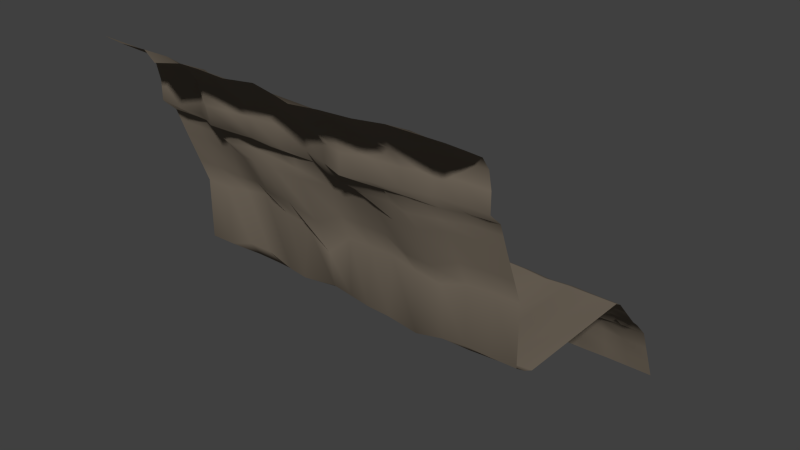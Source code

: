 # Source: wall2.blend  (saved by Blender 2.73.0; exported with 4.5.12 LTS)
import bpy
from mathutils import Matrix  # noqa: F401  (used for matrix-valued properties, if any)

bpy.ops.wm.read_factory_settings(use_empty=True)
scene = bpy.context.scene
scene.name = 'Scene'

# ---- collections
col_collection_1 = bpy.data.collections.new('Collection 1'); scene.collection.children.link(col_collection_1)

# ---- materials (node trees are filled in below, after node groups)
mat_rock_mat = bpy.data.materials.new('rock mat')
mat_rock_mat.alpha_threshold = 0.0
mat_rock_mat.use_transparent_shadow = False
mat_rock_mat.diffuse_color = (0.233, 0.1926, 0.1473, 1.0)
mat_rock_mat.roughness = 0.5
mat_rock_mat.line_color = (0.0, 0.0, 0.0, 1.0)

# ---- material node trees

# ---- world
world_world = bpy.data.worlds.new('World'); scene.world = world_world
world_world.color = (0.05088, 0.05088, 0.05088)
world_world.use_sun_shadow = False
world_world.sun_shadow_jitter_overblur = 0.0
world_world.cycles.sampling_method = 'MANUAL'
world_world.cycles.sample_map_resolution = 256

# ---- meshes
me_cube_002 = bpy.data.meshes.new('Cube.002')
me_cube_002.from_pydata([(3.003, -1.493, 2.822), (-2.997, -1.493, 2.822), (3.003, -1.268, 2.614), (3.003, -1.194, 2.422), (3.003, -1.107, 2.187), (3.003, -0.7374, 1.251), (3.003, -0.7343, 0.2365), (3.003, 1.943, 0.0), (3.003, 2.578, -0.6305), (3.003, 2.734, -0.7634), (3.003, 3.012, -1.055), (-2.997, 3.012, -1.055), (-2.997, 2.734, -0.7634), (-2.997, 2.578, -0.6305), (-2.997, 1.943, 0.0), (-2.997, -0.7343, 0.2365), (-2.997, -0.7374, 1.251), (-2.997, -1.107, 2.187), (-2.997, -1.194, 2.422), (-2.997, -1.268, 2.614), (2.574, -1.107, 2.187), (2.123, -1.18, 2.18), (1.672, -1.206, 2.077), (1.23, -1.187, 2.071), (0.8599, -1.165, 2.191), (0.4315, -1.142, 2.191), (0.002924, -1.137, 2.19), (-0.4315, -1.244, 2.2), (-0.8804, -1.289, 2.231), (-1.309, -1.286, 2.23), (-1.729, -1.114, 2.136), (-2.073, -1.053, 2.131), (-2.569, -1.107, 2.187), (2.574, -0.7374, 1.251), (2.143, -0.7468, 1.224), (1.706, -0.7519, 1.073), (1.29, -0.7584, 1.126), (0.8601, -0.7664, 1.231), (0.4315, -0.7371, 1.211), (0.002924, -0.7194, 1.187), (-0.4259, -0.701, 0.8068), (-0.8614, -0.6882, 1.111), (-1.283, -0.7184, 1.195), (-1.747, -0.691, 1.352), (-2.164, -0.6772, 1.28), (-2.569, -0.7337, 1.249), (2.574, -0.7511, 0.2414), (2.146, -0.7412, 0.2383), (1.776, -0.7657, 0.2195), (1.326, -0.7985, 0.1415), (0.8601, -0.8468, 0.2557), (0.4315, -0.8134, 0.2468), (0.002924, -0.7063, 0.2148), (-0.4256, -0.6003, 0.1819), (-0.9237, -0.733, 0.199), (-1.283, -0.6811, 0.2003), (-1.711, -0.7174, 0.3749), (-2.14, -0.7078, 0.3677), (-2.569, -0.7297, 0.2352), (2.574, 1.944, 0.0), (2.146, 1.944, 0.0), (1.717, 1.903, 0.0), (1.289, 1.955, 0.0), (0.8601, 1.974, 0.0), (0.4315, 1.965, 0.0), (0.002924, 1.94, 0.02242), (-0.4256, 2.021, 0.024), (-0.8542, 2.044, 0.02443), (-1.283, 1.946, 0.0), (-1.711, 1.948, 0.0), (-2.14, 1.96, 0.0), (-2.529, 1.946, 0.0), (2.574, 2.582, -0.6305), (2.15, 2.559, -0.6367), (1.771, 2.553, -0.7018), (1.289, 2.555, -0.6716), (0.8613, 2.672, -0.6463), (0.4397, 2.77, -0.7373), (-0.0774, 2.625, -0.7605), (-0.549, 2.535, -0.7703), (-0.9364, 2.594, -0.7361), (-1.283, 2.69, -0.6309), (-1.701, 2.684, -0.6438), (-2.054, 2.632, -0.7446), (-2.558, 2.607, -0.6438), (2.574, 2.734, -0.7634), (2.188, 2.688, -0.8151), (1.759, 2.711, -0.8952), (1.289, 2.675, -0.8203), (0.8605, 2.771, -0.7693), (0.4337, 2.868, -0.7926), (-0.06565, 2.799, -0.8631), (-0.522, 2.725, -0.8698), (-0.924, 2.761, -0.8447), (-1.283, 2.865, -0.7634), (-1.711, 2.818, -0.7634), (-2.092, 2.726, -0.8269), (-2.569, 2.734, -0.7634), (2.574, 3.012, -1.055), (2.188, 2.984, -1.056), (1.759, 2.981, -1.065), (1.289, 3.009, -1.082), (0.8604, 3.027, -1.058), (0.4328, 3.081, -1.072), (-0.02235, 3.073, -1.079), (-0.4836, 3.02, -1.11), (-0.8795, 3.038, -1.079), (-1.283, 3.097, -1.055), (-1.711, 3.049, -1.055), (-2.14, 2.928, -1.055), (-2.569, 2.97, -1.055), (3.003, -0.3427, 0.0), (-2.997, -0.3427, 0.0), (-2.569, -0.3417, 0.0), (-2.14, -0.3352, 0.0), (-1.711, -0.3391, 0.0), (-1.283, -0.3448, 0.0), (-0.8542, -0.3663, 0.0), (-0.4256, -0.3479, 0.0), (0.002924, -0.4115, 0.0), (0.4315, -0.3683, 0.0), (0.8601, -0.39, 0.0), (1.289, -0.3676, 0.0), (1.717, -0.3929, 0.0), (2.146, -0.479, 0.0), (2.574, -0.3964, 0.0), (3.003, 2.077, -0.07614), (-2.997, 2.077, -0.07614), (-2.395, 2.113, -0.07614), (-2.14, 2.128, -0.07614), (-1.711, 2.103, -0.07614), (-1.283, 2.056, -0.07614), (-0.8542, 2.239, -0.05186), (-0.4256, 2.202, -0.05095), (0.002924, 2.239, -0.04701), (0.4315, 2.155, -0.07614), (0.8755, 2.099, -0.07614), (1.289, 2.094, -0.07614), (1.738, 2.072, -0.09284), (2.146, 2.096, -0.07614), (2.574, 2.08, -0.07614), (3.003, 3.453, -2.11), (-2.997, 3.453, -2.11), (-2.569, 3.453, -2.11), (-2.14, 3.453, -2.11), (-1.711, 3.453, -2.11), (-1.283, 3.453, -2.11), (-0.8686, 3.442, -2.124), (-0.4586, 3.429, -2.142), (-0.01143, 3.442, -2.124), (0.4322, 3.456, -2.12), (0.8602, 3.453, -2.112), (1.289, 3.453, -2.127), (1.717, 3.453, -2.123), (2.146, 3.453, -2.111), (2.574, 3.453, -2.11), (3.003, -1.493, 3.139), (-2.997, -1.493, 3.139), (3.003, -1.557, 3.436), (-2.997, -1.557, 3.436), (3.003, -1.699, 3.641), (-2.997, -1.699, 3.641), (3.003, -2.002, 3.817), (-2.997, -2.002, 3.817), (-2.997, 3.31, -1.769), (-2.997, 3.163, -1.417), (3.003, 3.163, -1.417), (3.003, 3.31, -1.769), (-2.569, 3.163, -1.417), (-2.569, 3.31, -1.769), (-2.14, 3.159, -1.417), (-2.14, 3.286, -1.769), (-1.711, 3.215, -1.417), (-1.711, 3.373, -1.769), (-1.283, 3.214, -1.417), (-1.283, 3.323, -1.769), (-0.8758, 3.22, -1.437), (-0.8721, 3.368, -1.786), (-0.475, 3.271, -1.464), (-0.4667, 3.351, -1.808), (-0.01861, 3.159, -1.438), (-0.01497, 3.298, -1.786), (0.4326, 3.167, -1.431), (0.4324, 3.29, -1.781), (0.8603, 3.059, -1.42), (0.8603, 3.293, -1.771), (1.289, 3.188, -1.44), (1.289, 3.398, -1.789), (1.717, 3.068, -1.428), (1.717, 3.253, -1.781), (2.146, 3.233, -1.418), (2.146, 3.354, -1.77), (2.574, 3.173, -1.417), (2.574, 3.31, -1.769), (-2.997, -0.5404, 0.09863), (3.003, -0.5404, 0.09863), (-2.569, -0.5376, 0.0984), (-2.14, -0.5234, 0.09729), (-1.711, -0.5301, 0.09778), (-1.283, -0.5507, 0.09488), (-0.8893, -0.535, 0.09436), (-0.4256, -0.4753, 0.09182), (0.002924, -0.5503, 0.09721), (0.4315, -0.6398, 0.1022), (0.8601, -0.6206, 0.1044), (1.307, -0.627, 0.07143), (1.747, -0.5811, 0.1038), (2.146, -0.6114, 0.09899), (2.574, -0.5754, 0.09949), (2.974, -2.369, 4.027), (-3.026, -2.369, 4.027), (-2.59, -2.401, 4.009), (-2.169, -2.354, 3.999), (-1.773, -2.508, 3.938), (-1.385, -2.39, 3.982), (-0.9846, -2.432, 4.006), (-0.4613, -2.487, 4.015), (-0.02622, -2.377, 4.024), (0.4028, -2.474, 4.015), (0.7645, -2.56, 3.997), (1.166, -2.487, 4.003), (1.696, -2.47, 4.02), (2.113, -2.369, 4.027), (2.546, -2.369, 4.027), (3.003, 2.318, -0.3432), (-2.474, 2.408, -0.3496), (-2.098, 2.459, -0.3981), (-1.707, 2.42, -0.3496), (-1.283, 2.382, -0.3434), (-0.8938, 2.433, -0.3815), (-0.4851, 2.426, -0.3975), (-0.03577, 2.433, -0.3907), (0.4354, 2.43, -0.3946), (0.8686, 2.378, -0.3508), (1.289, 2.297, -0.363), (1.754, 2.335, -0.3862), (2.148, 2.357, -0.3462), (2.574, 2.33, -0.3432), (-2.997, 2.319, -0.3432), (-2.561, -1.525, 2.804), (-2.14, -1.493, 2.822), (-1.744, -1.672, 2.801), (-1.357, -1.595, 2.808), (-0.9559, -1.611, 2.8), (-0.4326, -1.613, 2.809), (0.002924, -1.514, 2.821), (0.4315, -1.63, 2.809), (0.7933, -1.75, 2.791), (1.195, -1.653, 2.797), (1.724, -1.594, 2.815), (2.142, -1.528, 2.821), (2.574, -1.495, 2.822), (2.574, -1.293, 2.614), (2.137, -1.387, 2.612), (1.69, -1.374, 2.603), (1.255, -1.407, 2.607), (0.8583, -1.45, 2.611), (0.4315, -1.529, 2.593), (0.002924, -1.346, 2.606), (-0.4257, -1.353, 2.607), (-0.8571, -1.364, 2.611), (-1.292, -1.321, 2.609), (-1.719, -1.346, 2.605), (-2.135, -1.282, 2.613), (-2.52, -1.251, 2.608), (2.574, -1.202, 2.422), (2.116, -1.322, 2.413), (1.595, -1.366, 2.363), (1.255, -1.267, 2.372), (0.8601, -1.367, 2.416), (0.4315, -1.253, 2.419), (0.002924, -1.27, 2.414), (-0.3623, -1.356, 2.414), (-0.8625, -1.32, 2.431), (-1.293, -1.276, 2.436), (-1.712, -1.321, 2.407), (-2.099, -1.218, 2.417), (-2.565, -1.193, 2.422), (-2.561, -1.525, 3.121), (-2.14, -1.483, 3.139), (-1.744, -1.728, 3.118), (-1.357, -1.697, 3.125), (-0.9559, -1.652, 3.117), (-0.4326, -1.613, 3.126), (0.002924, -1.602, 3.138), (0.4315, -1.649, 3.126), (0.7933, -1.731, 3.108), (1.195, -1.63, 3.114), (1.724, -1.631, 3.132), (2.142, -1.5, 3.139), (2.574, -1.493, 3.139), (-2.561, -1.605, 3.418), (-2.14, -1.57, 3.436), (-1.744, -1.76, 3.415), (-1.357, -1.724, 3.422), (-0.9559, -1.761, 3.414), (-0.4326, -1.71, 3.423), (-0.01591, -1.691, 3.352), (0.4124, -1.791, 3.34), (0.7933, -1.827, 3.405), (1.195, -1.724, 3.411), (1.724, -1.82, 3.429), (2.142, -1.612, 3.435), (2.574, -1.557, 3.436), (-2.561, -1.8, 3.623), (-2.14, -1.767, 3.641), (-1.744, -1.892, 3.621), (-1.357, -1.867, 3.627), (-0.9559, -1.964, 3.62), (-0.4326, -1.859, 3.629), (-0.04386, -1.781, 3.436), (0.3847, -1.879, 3.425), (0.7907, -1.891, 3.6), (1.195, -1.889, 3.617), (1.724, -1.952, 3.634), (2.141, -1.762, 3.641), (2.574, -1.699, 3.641), (-2.561, -2.052, 3.799), (-2.14, -2.007, 3.817), (-1.744, -2.079, 3.788), (-1.357, -2.017, 3.803), (-0.9559, -2.155, 3.796), (-0.4326, -2.097, 3.804), (-0.04386, -1.982, 3.612), (0.3847, -2.031, 3.6), (0.7906, -2.082, 3.775), (1.195, -2.163, 3.793), (1.724, -2.143, 3.81), (2.11, -1.927, 3.811), (2.574, -2.002, 3.817), (2.574, -0.8949, 1.65), (2.134, -0.931, 1.631), (1.672, -0.9404, 1.43), (1.245, -0.9361, 1.458), (0.8601, -0.9362, 1.64), (0.4315, -0.9096, 1.628), (0.002924, -0.8971, 1.614), (-0.4283, -0.9322, 1.4), (-0.8846, -1.033, 1.611), (-1.309, -1.048, 1.659), (-1.754, -0.8547, 1.622), (-2.14, -0.8211, 1.578), (-2.569, -0.8924, 1.648), (-2.997, -0.8949, 1.65), (3.003, -0.8949, 1.65)], [], [(330, 344, 5, 33), (33, 5, 6, 46), (125, 111, 7, 59), (237, 224, 8, 72), (72, 8, 9, 85), (85, 9, 10, 98), (12, 97, 110, 11), (97, 96, 109, 110), (96, 95, 108, 109), (95, 94, 107, 108), (94, 93, 106, 107), (93, 92, 105, 106), (92, 91, 104, 105), (91, 90, 103, 104), (90, 89, 102, 103), (89, 88, 101, 102), (88, 87, 100, 101), (87, 86, 99, 100), (86, 85, 98, 99), (13, 84, 97, 12), (84, 83, 96, 97), (83, 82, 95, 96), (82, 81, 94, 95), (81, 80, 93, 94), (80, 79, 92, 93), (79, 78, 91, 92), (78, 77, 90, 91), (77, 76, 89, 90), (76, 75, 88, 89), (75, 74, 87, 88), (74, 73, 86, 87), (73, 72, 85, 86), (238, 225, 84, 13), (225, 226, 83, 84), (226, 227, 82, 83), (227, 228, 81, 82), (228, 229, 80, 81), (229, 230, 79, 80), (230, 231, 78, 79), (231, 232, 77, 78), (232, 233, 76, 77), (233, 234, 75, 76), (234, 235, 74, 75), (235, 236, 73, 74), (236, 237, 72, 73), (112, 113, 71, 14), (113, 114, 70, 71), (114, 115, 69, 70), (115, 116, 68, 69), (116, 117, 67, 68), (117, 118, 66, 67), (118, 119, 65, 66), (119, 120, 64, 65), (120, 121, 63, 64), (121, 122, 62, 63), (122, 123, 61, 62), (123, 124, 60, 61), (124, 125, 59, 60), (16, 45, 58, 15), (45, 44, 57, 58), (44, 43, 56, 57), (43, 42, 55, 56), (42, 41, 54, 55), (41, 40, 53, 54), (40, 39, 52, 53), (39, 38, 51, 52), (38, 37, 50, 51), (37, 36, 49, 50), (36, 35, 48, 49), (35, 34, 47, 48), (34, 33, 46, 47), (343, 342, 45, 16), (342, 341, 44, 45), (341, 340, 43, 44), (340, 339, 42, 43), (339, 338, 41, 42), (338, 337, 40, 41), (337, 336, 39, 40), (336, 335, 38, 39), (335, 334, 37, 38), (334, 333, 36, 37), (333, 332, 35, 36), (332, 331, 34, 35), (331, 330, 33, 34), (207, 208, 125, 124), (206, 207, 124, 123), (205, 206, 123, 122), (204, 205, 122, 121), (203, 204, 121, 120), (202, 203, 120, 119), (201, 202, 119, 118), (200, 201, 118, 117), (199, 200, 117, 116), (198, 199, 116, 115), (197, 198, 115, 114), (196, 197, 114, 113), (194, 196, 113, 112), (208, 195, 111, 125), (60, 59, 140, 139), (61, 60, 139, 138), (62, 61, 138, 137), (63, 62, 137, 136), (64, 63, 136, 135), (65, 64, 135, 134), (66, 65, 134, 133), (67, 66, 133, 132), (68, 67, 132, 131), (69, 68, 131, 130), (70, 69, 130, 129), (71, 70, 129, 128), (14, 71, 128, 127), (59, 7, 126, 140), (191, 193, 155, 154), (189, 191, 154, 153), (187, 189, 153, 152), (185, 187, 152, 151), (183, 185, 151, 150), (181, 183, 150, 149), (179, 181, 149, 148), (177, 179, 148, 147), (175, 177, 147, 146), (173, 175, 146, 145), (171, 173, 145, 144), (169, 171, 144, 143), (164, 169, 143, 142), (193, 167, 141, 155), (98, 10, 166, 192), (192, 166, 167, 193), (11, 110, 168, 165), (165, 168, 169, 164), (110, 109, 170, 168), (168, 170, 171, 169), (109, 108, 172, 170), (170, 172, 173, 171), (108, 107, 174, 172), (172, 174, 175, 173), (107, 106, 176, 174), (174, 176, 177, 175), (106, 105, 178, 176), (176, 178, 179, 177), (105, 104, 180, 178), (178, 180, 181, 179), (104, 103, 182, 180), (180, 182, 183, 181), (103, 102, 184, 182), (182, 184, 185, 183), (102, 101, 186, 184), (184, 186, 187, 185), (101, 100, 188, 186), (186, 188, 189, 187), (100, 99, 190, 188), (188, 190, 191, 189), (99, 98, 192, 190), (190, 192, 193, 191), (46, 6, 195, 208), (15, 58, 196, 194), (58, 57, 197, 196), (57, 56, 198, 197), (56, 55, 199, 198), (55, 54, 200, 199), (54, 53, 201, 200), (53, 52, 202, 201), (52, 51, 203, 202), (51, 50, 204, 203), (50, 49, 205, 204), (49, 48, 206, 205), (48, 47, 207, 206), (47, 46, 208, 207), (139, 140, 237, 236), (138, 139, 236, 235), (137, 138, 235, 234), (136, 137, 234, 233), (135, 136, 233, 232), (134, 135, 232, 231), (133, 134, 231, 230), (132, 133, 230, 229), (131, 132, 229, 228), (130, 131, 228, 227), (129, 130, 227, 226), (128, 129, 226, 225), (127, 128, 225, 238), (140, 126, 224, 237), (264, 263, 276, 277), (263, 262, 275, 276), (262, 261, 274, 275), (261, 260, 273, 274), (260, 259, 272, 273), (259, 258, 271, 272), (258, 257, 270, 271), (257, 256, 269, 270), (256, 255, 268, 269), (255, 254, 267, 268), (254, 253, 266, 267), (253, 252, 265, 266), (239, 240, 263, 264), (240, 241, 262, 263), (241, 242, 261, 262), (242, 243, 260, 261), (243, 244, 259, 260), (244, 245, 258, 259), (245, 246, 257, 258), (246, 247, 256, 257), (247, 248, 255, 256), (248, 249, 254, 255), (249, 250, 253, 254), (250, 251, 252, 253), (251, 250, 289, 290), (250, 249, 288, 289), (249, 248, 287, 288), (248, 247, 286, 287), (247, 246, 285, 286), (246, 245, 284, 285), (245, 244, 283, 284), (244, 243, 282, 283), (243, 242, 281, 282), (242, 241, 280, 281), (241, 240, 279, 280), (240, 239, 278, 279), (290, 289, 302, 303), (289, 288, 301, 302), (288, 287, 300, 301), (287, 286, 299, 300), (286, 285, 298, 299), (285, 284, 297, 298), (284, 283, 296, 297), (283, 282, 295, 296), (282, 281, 294, 295), (281, 280, 293, 294), (280, 279, 292, 293), (279, 278, 291, 292), (303, 302, 315, 316), (302, 301, 314, 315), (301, 300, 313, 314), (300, 299, 312, 313), (299, 298, 311, 312), (298, 297, 310, 311), (297, 296, 309, 310), (296, 295, 308, 309), (295, 294, 307, 308), (294, 293, 306, 307), (293, 292, 305, 306), (292, 291, 304, 305), (316, 315, 328, 329), (315, 314, 327, 328), (314, 313, 326, 327), (313, 312, 325, 326), (312, 311, 324, 325), (311, 310, 323, 324), (310, 309, 322, 323), (309, 308, 321, 322), (308, 307, 320, 321), (307, 306, 319, 320), (306, 305, 318, 319), (305, 304, 317, 318), (20, 4, 344, 330), (17, 32, 342, 343), (32, 31, 341, 342), (31, 30, 340, 341), (30, 29, 339, 340), (29, 28, 338, 339), (28, 27, 337, 338), (27, 26, 336, 337), (26, 25, 335, 336), (25, 24, 334, 335), (24, 23, 333, 334), (23, 22, 332, 333), (22, 21, 331, 332), (21, 20, 330, 331), (251, 0, 2, 252), (252, 2, 3, 265), (265, 3, 4, 20), (18, 277, 32, 17), (277, 276, 31, 32), (276, 275, 30, 31), (275, 274, 29, 30), (274, 273, 28, 29), (273, 272, 27, 28), (272, 271, 26, 27), (271, 270, 25, 26), (270, 269, 24, 25), (269, 268, 23, 24), (268, 267, 22, 23), (267, 266, 21, 22), (266, 265, 20, 21), (19, 264, 277, 18), (1, 239, 264, 19), (239, 1, 157, 278), (0, 251, 290, 156), (278, 157, 159, 291), (156, 290, 303, 158), (291, 159, 161, 304), (158, 303, 316, 160), (304, 161, 163, 317), (160, 316, 329, 162), (329, 328, 222, 223), (328, 327, 221, 222), (327, 326, 220, 221), (326, 325, 219, 220), (325, 324, 218, 219), (324, 323, 217, 218), (323, 322, 216, 217), (322, 321, 215, 216), (321, 320, 214, 215), (320, 319, 213, 214), (319, 318, 212, 213), (318, 317, 211, 212), (317, 163, 210, 211), (162, 329, 223, 209)])
me_cube_002.polygons.foreach_set('use_smooth', [True] * 308)
me_cube_002.materials.append(mat_rock_mat)
me_cube_002.use_remesh_preserve_volume = False
me_cube_002.use_remesh_preserve_attributes = False
me_cube_002.use_mirror_vertex_groups = False
me_cube_002.update()

# ---- objects
ob_cube_002 = bpy.data.objects.new('Cube.002', me_cube_002)

# ---- transforms, parenting, visibility, modifiers, constraints
ob_cube_002.location = (0.0, 0.0, 0.0)
ob_cube_002.lock_rotations_4d = False
ob_cube_002.empty_display_type = 'ARROWS'
ob_cube_002.lineart.crease_threshold = 0.0

# ---- collection membership
col_collection_1.objects.link(ob_cube_002)

# ---- scene / render settings (as saved in the file)
scene.frame_start = 1; scene.frame_end = 250; scene.frame_set(1)
scene.render.engine = 'BLENDER_EEVEE_NEXT'
scene.render.resolution_percentage = 50
scene.render.dither_intensity = 0.0
scene.cycles.use_denoising = False
scene.cycles.samples = 10
scene.cycles.sampling_pattern = 'TABULATED_SOBOL'
scene.cycles.light_sampling_threshold = 0.0
scene.cycles.use_adaptive_sampling = False
scene.cycles.use_light_tree = False
scene.cycles.blur_glossy = 0.0
scene.cycles.pixel_filter_type = 'GAUSSIAN'
scene.cycles.sample_clamp_indirect = 0.0
scene.view_settings.view_transform = 'Standard'
bpy.context.view_layer.update()

# ---- added for rendering (the .blend has no active camera and no usable light): camera, sun
cam_auto = bpy.data.cameras.new('AutoCamera')
cam_auto.lens = 50.0
cam_auto.sensor_width = 36.0
cam_auto.clip_end = 1000.0
ob_auto_camera = bpy.data.objects.new('AutoCamera', cam_auto)
scene.collection.objects.link(ob_auto_camera)
ob_auto_camera.location = (9.71854, -11.2278, 8.7267)
ob_auto_camera.rotation_euler = (1.09748, -7.21219e-08, 0.694738)
scene.camera = ob_auto_camera
light_auto_sun = bpy.data.lights.new('AutoSun', 'SUN')
light_auto_sun.energy = 3.0
light_auto_sun.angle = 0.0523599
ob_auto_sun = bpy.data.objects.new('AutoSun', light_auto_sun)
scene.collection.objects.link(ob_auto_sun)
ob_auto_sun.rotation_euler = (0.872665, 0.174533, 0.523599)
bpy.context.view_layer.update()
